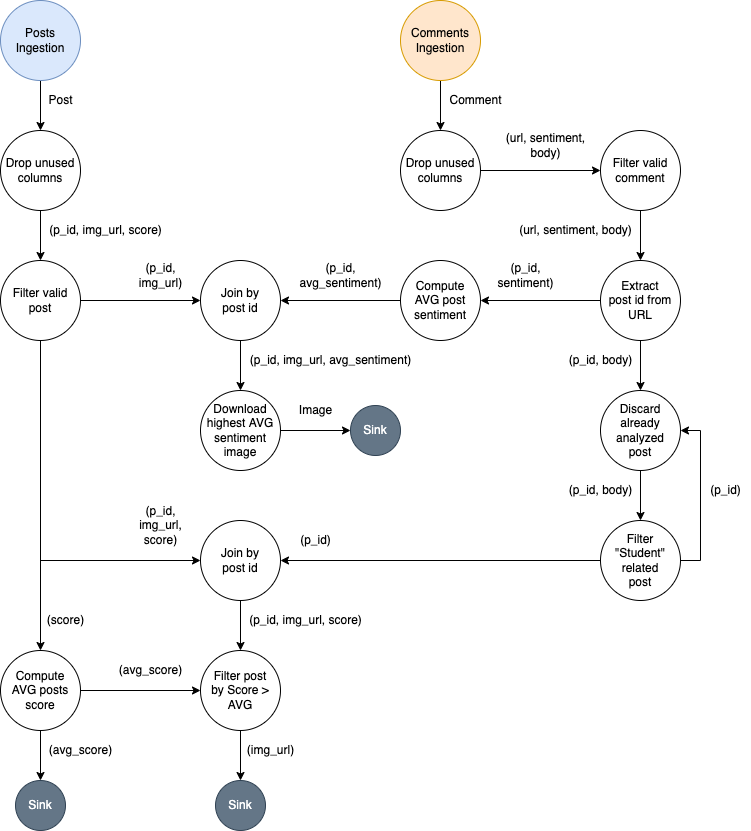

The diagram above was exported from draw.io. Its source (the exported page's mxGraphModel, read from the mxfile embedded in the PNG):
<mxGraphModel dx="1135" dy="742" grid="1" gridSize="10" guides="1" tooltips="1" connect="1" arrows="1" fold="1" page="1" pageScale="1" pageWidth="827" pageHeight="1169" math="0" shadow="0">
  <root>
    <mxCell id="0" />
    <mxCell id="1" parent="0" />
    <mxCell id="8LuenXM5auG5nZZwSp7b-4" style="edgeStyle=orthogonalEdgeStyle;rounded=0;orthogonalLoop=1;jettySize=auto;html=1;" parent="1" source="K_Vqy9ZggZsy6Cn6XvWI-1" target="8LuenXM5auG5nZZwSp7b-2" edge="1">
      <mxGeometry relative="1" as="geometry" />
    </mxCell>
    <mxCell id="K_Vqy9ZggZsy6Cn6XvWI-1" value="Posts&lt;br&gt;Ingestion" style="ellipse;whiteSpace=wrap;html=1;aspect=fixed;fillColor=#dae8fc;strokeColor=#6c8ebf;" parent="1" vertex="1">
      <mxGeometry x="40" y="40" width="80" height="80" as="geometry" />
    </mxCell>
    <mxCell id="K_Vqy9ZggZsy6Cn6XvWI-3" value="Post" style="text;html=1;align=center;verticalAlign=middle;resizable=0;points=[];autosize=1;strokeColor=none;fillColor=none;fontStyle=0" parent="1" vertex="1">
      <mxGeometry x="80" y="130" width="40" height="20" as="geometry" />
    </mxCell>
    <mxCell id="8LuenXM5auG5nZZwSp7b-5" style="edgeStyle=orthogonalEdgeStyle;rounded=0;orthogonalLoop=1;jettySize=auto;html=1;" parent="1" source="K_Vqy9ZggZsy6Cn6XvWI-6" target="LEWrsPfIBsaWR34w1g9D-1" edge="1">
      <mxGeometry relative="1" as="geometry" />
    </mxCell>
    <mxCell id="K_Vqy9ZggZsy6Cn6XvWI-6" value="Comments Ingestion" style="ellipse;whiteSpace=wrap;html=1;aspect=fixed;fillColor=#ffe6cc;strokeColor=#d79b00;" parent="1" vertex="1">
      <mxGeometry x="440" y="40" width="80" height="80" as="geometry" />
    </mxCell>
    <mxCell id="K_Vqy9ZggZsy6Cn6XvWI-20" style="edgeStyle=orthogonalEdgeStyle;rounded=0;orthogonalLoop=1;jettySize=auto;html=1;" parent="1" source="K_Vqy9ZggZsy6Cn6XvWI-7" target="K_Vqy9ZggZsy6Cn6XvWI-19" edge="1">
      <mxGeometry relative="1" as="geometry" />
    </mxCell>
    <mxCell id="K_Vqy9ZggZsy6Cn6XvWI-7" value="Filter valid comment" style="ellipse;whiteSpace=wrap;html=1;aspect=fixed;" parent="1" vertex="1">
      <mxGeometry x="640" y="170" width="80" height="80" as="geometry" />
    </mxCell>
    <mxCell id="K_Vqy9ZggZsy6Cn6XvWI-8" value="Comment" style="text;html=1;align=center;verticalAlign=middle;resizable=0;points=[];autosize=1;strokeColor=none;fillColor=none;" parent="1" vertex="1">
      <mxGeometry x="480" y="130" width="70" height="20" as="geometry" />
    </mxCell>
    <mxCell id="K_Vqy9ZggZsy6Cn6XvWI-16" style="edgeStyle=orthogonalEdgeStyle;rounded=0;orthogonalLoop=1;jettySize=auto;html=1;" parent="1" source="K_Vqy9ZggZsy6Cn6XvWI-9" target="K_Vqy9ZggZsy6Cn6XvWI-15" edge="1">
      <mxGeometry relative="1" as="geometry" />
    </mxCell>
    <mxCell id="K_Vqy9ZggZsy6Cn6XvWI-73" style="edgeStyle=orthogonalEdgeStyle;rounded=0;orthogonalLoop=1;jettySize=auto;html=1;fontSize=10;" parent="1" source="K_Vqy9ZggZsy6Cn6XvWI-9" target="K_Vqy9ZggZsy6Cn6XvWI-54" edge="1">
      <mxGeometry relative="1" as="geometry" />
    </mxCell>
    <mxCell id="K_Vqy9ZggZsy6Cn6XvWI-9" value="Compute&lt;br&gt;AVG posts score" style="ellipse;whiteSpace=wrap;html=1;aspect=fixed;" parent="1" vertex="1">
      <mxGeometry x="40" y="690" width="80" height="80" as="geometry" />
    </mxCell>
    <mxCell id="K_Vqy9ZggZsy6Cn6XvWI-26" style="edgeStyle=orthogonalEdgeStyle;rounded=0;orthogonalLoop=1;jettySize=auto;html=1;" parent="1" source="K_Vqy9ZggZsy6Cn6XvWI-12" target="K_Vqy9ZggZsy6Cn6XvWI-9" edge="1">
      <mxGeometry relative="1" as="geometry" />
    </mxCell>
    <mxCell id="K_Vqy9ZggZsy6Cn6XvWI-33" style="edgeStyle=orthogonalEdgeStyle;rounded=0;orthogonalLoop=1;jettySize=auto;html=1;" parent="1" source="K_Vqy9ZggZsy6Cn6XvWI-12" target="K_Vqy9ZggZsy6Cn6XvWI-28" edge="1">
      <mxGeometry relative="1" as="geometry" />
    </mxCell>
    <mxCell id="K_Vqy9ZggZsy6Cn6XvWI-67" style="edgeStyle=orthogonalEdgeStyle;rounded=0;orthogonalLoop=1;jettySize=auto;html=1;fontSize=10;" parent="1" source="K_Vqy9ZggZsy6Cn6XvWI-12" target="K_Vqy9ZggZsy6Cn6XvWI-64" edge="1">
      <mxGeometry relative="1" as="geometry">
        <Array as="points">
          <mxPoint x="80" y="600" />
        </Array>
      </mxGeometry>
    </mxCell>
    <mxCell id="K_Vqy9ZggZsy6Cn6XvWI-12" value="Filter valid post" style="ellipse;whiteSpace=wrap;html=1;aspect=fixed;" parent="1" vertex="1">
      <mxGeometry x="40" y="300" width="80" height="80" as="geometry" />
    </mxCell>
    <mxCell id="K_Vqy9ZggZsy6Cn6XvWI-15" value="Sink" style="ellipse;whiteSpace=wrap;html=1;aspect=fixed;fillColor=#647687;fontColor=#ffffff;strokeColor=#314354;" parent="1" vertex="1">
      <mxGeometry x="55" y="820" width="50" height="50" as="geometry" />
    </mxCell>
    <mxCell id="K_Vqy9ZggZsy6Cn6XvWI-17" value="(avg_score)" style="text;html=1;align=center;verticalAlign=middle;resizable=0;points=[];autosize=1;strokeColor=none;fillColor=none;" parent="1" vertex="1">
      <mxGeometry x="150" y="700" width="80" height="20" as="geometry" />
    </mxCell>
    <mxCell id="K_Vqy9ZggZsy6Cn6XvWI-23" style="edgeStyle=orthogonalEdgeStyle;rounded=0;orthogonalLoop=1;jettySize=auto;html=1;" parent="1" source="K_Vqy9ZggZsy6Cn6XvWI-19" target="K_Vqy9ZggZsy6Cn6XvWI-22" edge="1">
      <mxGeometry relative="1" as="geometry" />
    </mxCell>
    <mxCell id="K_Vqy9ZggZsy6Cn6XvWI-50" style="edgeStyle=orthogonalEdgeStyle;rounded=0;orthogonalLoop=1;jettySize=auto;html=1;fontSize=10;" parent="1" source="K_Vqy9ZggZsy6Cn6XvWI-19" target="K_Vqy9ZggZsy6Cn6XvWI-49" edge="1">
      <mxGeometry relative="1" as="geometry" />
    </mxCell>
    <mxCell id="K_Vqy9ZggZsy6Cn6XvWI-19" value="Extract&lt;br&gt;post id from URL" style="ellipse;whiteSpace=wrap;html=1;aspect=fixed;" parent="1" vertex="1">
      <mxGeometry x="640" y="300" width="80" height="80" as="geometry" />
    </mxCell>
    <mxCell id="K_Vqy9ZggZsy6Cn6XvWI-21" value="(url, sentiment, body)" style="text;html=1;align=center;verticalAlign=middle;resizable=0;points=[];autosize=1;strokeColor=none;fillColor=none;" parent="1" vertex="1">
      <mxGeometry x="550" y="260" width="130" height="20" as="geometry" />
    </mxCell>
    <mxCell id="K_Vqy9ZggZsy6Cn6XvWI-30" style="edgeStyle=orthogonalEdgeStyle;rounded=0;orthogonalLoop=1;jettySize=auto;html=1;" parent="1" source="K_Vqy9ZggZsy6Cn6XvWI-22" target="K_Vqy9ZggZsy6Cn6XvWI-28" edge="1">
      <mxGeometry relative="1" as="geometry" />
    </mxCell>
    <mxCell id="K_Vqy9ZggZsy6Cn6XvWI-22" value="Compute&lt;br&gt;AVG post sentiment" style="ellipse;whiteSpace=wrap;html=1;aspect=fixed;" parent="1" vertex="1">
      <mxGeometry x="440" y="300" width="80" height="80" as="geometry" />
    </mxCell>
    <mxCell id="K_Vqy9ZggZsy6Cn6XvWI-24" value="(p_id,&lt;br&gt;sentiment)" style="text;html=1;align=center;verticalAlign=middle;resizable=0;points=[];autosize=1;strokeColor=none;fillColor=none;" parent="1" vertex="1">
      <mxGeometry x="530" y="300" width="70" height="30" as="geometry" />
    </mxCell>
    <mxCell id="K_Vqy9ZggZsy6Cn6XvWI-36" style="edgeStyle=orthogonalEdgeStyle;rounded=0;orthogonalLoop=1;jettySize=auto;html=1;" parent="1" source="K_Vqy9ZggZsy6Cn6XvWI-28" target="K_Vqy9ZggZsy6Cn6XvWI-35" edge="1">
      <mxGeometry relative="1" as="geometry" />
    </mxCell>
    <mxCell id="K_Vqy9ZggZsy6Cn6XvWI-28" value="Join by&lt;br&gt;post id" style="ellipse;whiteSpace=wrap;html=1;aspect=fixed;" parent="1" vertex="1">
      <mxGeometry x="240" y="300" width="80" height="80" as="geometry" />
    </mxCell>
    <mxCell id="K_Vqy9ZggZsy6Cn6XvWI-31" value="(p_id,&lt;br&gt;avg_sentiment)" style="text;html=1;align=center;verticalAlign=middle;resizable=0;points=[];autosize=1;strokeColor=none;fillColor=none;" parent="1" vertex="1">
      <mxGeometry x="330" y="300" width="100" height="30" as="geometry" />
    </mxCell>
    <mxCell id="K_Vqy9ZggZsy6Cn6XvWI-34" value="(p_id,&lt;br&gt;img_url,&lt;br&gt;score)" style="text;html=1;align=center;verticalAlign=middle;resizable=0;points=[];autosize=1;strokeColor=none;fillColor=none;" parent="1" vertex="1">
      <mxGeometry x="170" y="540" width="60" height="50" as="geometry" />
    </mxCell>
    <mxCell id="K_Vqy9ZggZsy6Cn6XvWI-48" style="edgeStyle=orthogonalEdgeStyle;rounded=0;orthogonalLoop=1;jettySize=auto;html=1;fontSize=10;" parent="1" source="K_Vqy9ZggZsy6Cn6XvWI-35" target="K_Vqy9ZggZsy6Cn6XvWI-45" edge="1">
      <mxGeometry relative="1" as="geometry" />
    </mxCell>
    <mxCell id="K_Vqy9ZggZsy6Cn6XvWI-35" value="Download&lt;br&gt;highest AVG sentiment image" style="ellipse;whiteSpace=wrap;html=1;aspect=fixed;" parent="1" vertex="1">
      <mxGeometry x="240" y="430" width="80" height="80" as="geometry" />
    </mxCell>
    <mxCell id="K_Vqy9ZggZsy6Cn6XvWI-37" value="(p_id, img_url, avg_sentiment)" style="text;html=1;align=center;verticalAlign=middle;resizable=0;points=[];autosize=1;strokeColor=none;fillColor=none;" parent="1" vertex="1">
      <mxGeometry x="280" y="390" width="180" height="20" as="geometry" />
    </mxCell>
    <mxCell id="K_Vqy9ZggZsy6Cn6XvWI-45" value="Sink" style="ellipse;whiteSpace=wrap;html=1;aspect=fixed;fillColor=#647687;fontColor=#ffffff;strokeColor=#314354;" parent="1" vertex="1">
      <mxGeometry x="390" y="445" width="50" height="50" as="geometry" />
    </mxCell>
    <mxCell id="K_Vqy9ZggZsy6Cn6XvWI-47" value="Image" style="text;html=1;align=center;verticalAlign=middle;resizable=0;points=[];autosize=1;strokeColor=none;fillColor=none;" parent="1" vertex="1">
      <mxGeometry x="330" y="440" width="50" height="20" as="geometry" />
    </mxCell>
    <mxCell id="K_Vqy9ZggZsy6Cn6XvWI-52" style="edgeStyle=orthogonalEdgeStyle;rounded=0;orthogonalLoop=1;jettySize=auto;html=1;fontSize=10;" parent="1" source="K_Vqy9ZggZsy6Cn6XvWI-49" target="K_Vqy9ZggZsy6Cn6XvWI-51" edge="1">
      <mxGeometry relative="1" as="geometry" />
    </mxCell>
    <mxCell id="K_Vqy9ZggZsy6Cn6XvWI-49" value="Discard&lt;br&gt;already analyzed&lt;br&gt;post" style="ellipse;whiteSpace=wrap;html=1;aspect=fixed;" parent="1" vertex="1">
      <mxGeometry x="640" y="430" width="80" height="80" as="geometry" />
    </mxCell>
    <mxCell id="K_Vqy9ZggZsy6Cn6XvWI-53" style="edgeStyle=orthogonalEdgeStyle;rounded=0;orthogonalLoop=1;jettySize=auto;html=1;fontSize=10;" parent="1" source="K_Vqy9ZggZsy6Cn6XvWI-51" target="K_Vqy9ZggZsy6Cn6XvWI-49" edge="1">
      <mxGeometry relative="1" as="geometry">
        <Array as="points">
          <mxPoint x="740" y="600" />
          <mxPoint x="740" y="470" />
        </Array>
      </mxGeometry>
    </mxCell>
    <mxCell id="K_Vqy9ZggZsy6Cn6XvWI-65" style="edgeStyle=orthogonalEdgeStyle;rounded=0;orthogonalLoop=1;jettySize=auto;html=1;fontSize=10;" parent="1" source="K_Vqy9ZggZsy6Cn6XvWI-51" target="K_Vqy9ZggZsy6Cn6XvWI-64" edge="1">
      <mxGeometry relative="1" as="geometry" />
    </mxCell>
    <mxCell id="K_Vqy9ZggZsy6Cn6XvWI-51" value="Filter&lt;br&gt;&quot;Student&quot; related&lt;br&gt;post" style="ellipse;whiteSpace=wrap;html=1;aspect=fixed;" parent="1" vertex="1">
      <mxGeometry x="640" y="560" width="80" height="80" as="geometry" />
    </mxCell>
    <mxCell id="LfMlYt08fXeG3gVmF4eB-1" style="edgeStyle=orthogonalEdgeStyle;rounded=0;orthogonalLoop=1;jettySize=auto;html=1;" edge="1" parent="1" source="K_Vqy9ZggZsy6Cn6XvWI-54" target="K_Vqy9ZggZsy6Cn6XvWI-75">
      <mxGeometry relative="1" as="geometry" />
    </mxCell>
    <mxCell id="K_Vqy9ZggZsy6Cn6XvWI-54" value="Filter post&lt;br&gt;by Score &amp;gt; AVG" style="ellipse;whiteSpace=wrap;html=1;aspect=fixed;" parent="1" vertex="1">
      <mxGeometry x="240" y="690" width="80" height="80" as="geometry" />
    </mxCell>
    <mxCell id="K_Vqy9ZggZsy6Cn6XvWI-59" value="(p_id, body)" style="text;html=1;align=center;verticalAlign=middle;resizable=0;points=[];autosize=1;strokeColor=none;fillColor=none;" parent="1" vertex="1">
      <mxGeometry x="600" y="390" width="80" height="20" as="geometry" />
    </mxCell>
    <mxCell id="K_Vqy9ZggZsy6Cn6XvWI-60" value="(p_id)" style="text;html=1;align=center;verticalAlign=middle;resizable=0;points=[];autosize=1;strokeColor=none;fillColor=none;" parent="1" vertex="1">
      <mxGeometry x="740" y="520" width="50" height="20" as="geometry" />
    </mxCell>
    <mxCell id="K_Vqy9ZggZsy6Cn6XvWI-61" value="(p_id, body)" style="text;html=1;align=center;verticalAlign=middle;resizable=0;points=[];autosize=1;strokeColor=none;fillColor=none;" parent="1" vertex="1">
      <mxGeometry x="600" y="520" width="80" height="20" as="geometry" />
    </mxCell>
    <mxCell id="K_Vqy9ZggZsy6Cn6XvWI-62" value="(p_id)" style="text;html=1;align=center;verticalAlign=middle;resizable=0;points=[];autosize=1;strokeColor=none;fillColor=none;" parent="1" vertex="1">
      <mxGeometry x="330" y="570" width="50" height="20" as="geometry" />
    </mxCell>
    <mxCell id="K_Vqy9ZggZsy6Cn6XvWI-68" style="edgeStyle=orthogonalEdgeStyle;rounded=0;orthogonalLoop=1;jettySize=auto;html=1;fontSize=10;" parent="1" source="K_Vqy9ZggZsy6Cn6XvWI-64" target="K_Vqy9ZggZsy6Cn6XvWI-54" edge="1">
      <mxGeometry relative="1" as="geometry" />
    </mxCell>
    <mxCell id="K_Vqy9ZggZsy6Cn6XvWI-64" value="Join by&lt;br&gt;post id" style="ellipse;whiteSpace=wrap;html=1;aspect=fixed;" parent="1" vertex="1">
      <mxGeometry x="240" y="560" width="80" height="80" as="geometry" />
    </mxCell>
    <mxCell id="K_Vqy9ZggZsy6Cn6XvWI-71" value="(p_id,&lt;br&gt;img_url)" style="text;html=1;align=center;verticalAlign=middle;resizable=0;points=[];autosize=1;strokeColor=none;fillColor=none;" parent="1" vertex="1">
      <mxGeometry x="170" y="300" width="60" height="30" as="geometry" />
    </mxCell>
    <mxCell id="K_Vqy9ZggZsy6Cn6XvWI-72" value="(p_id, img_url, score)" style="text;html=1;align=center;verticalAlign=middle;resizable=0;points=[];autosize=1;strokeColor=none;fillColor=none;" parent="1" vertex="1">
      <mxGeometry x="280" y="650" width="130" height="20" as="geometry" />
    </mxCell>
    <mxCell id="K_Vqy9ZggZsy6Cn6XvWI-74" value="(avg_score)" style="text;html=1;align=center;verticalAlign=middle;resizable=0;points=[];autosize=1;strokeColor=none;fillColor=none;" parent="1" vertex="1">
      <mxGeometry x="80" y="780" width="80" height="20" as="geometry" />
    </mxCell>
    <mxCell id="K_Vqy9ZggZsy6Cn6XvWI-75" value="Sink" style="ellipse;whiteSpace=wrap;html=1;aspect=fixed;fillColor=#647687;fontColor=#ffffff;strokeColor=#314354;" parent="1" vertex="1">
      <mxGeometry x="255" y="820" width="50" height="50" as="geometry" />
    </mxCell>
    <mxCell id="K_Vqy9ZggZsy6Cn6XvWI-77" value="(img_url)" style="text;html=1;align=center;verticalAlign=middle;resizable=0;points=[];autosize=1;strokeColor=none;fillColor=none;" parent="1" vertex="1">
      <mxGeometry x="280" y="780" width="60" height="20" as="geometry" />
    </mxCell>
    <mxCell id="K_Vqy9ZggZsy6Cn6XvWI-78" value="(score)" style="text;html=1;align=center;verticalAlign=middle;resizable=0;points=[];autosize=1;strokeColor=none;fillColor=none;" parent="1" vertex="1">
      <mxGeometry x="80" y="650" width="50" height="20" as="geometry" />
    </mxCell>
    <mxCell id="8LuenXM5auG5nZZwSp7b-1" style="edgeStyle=orthogonalEdgeStyle;rounded=0;orthogonalLoop=1;jettySize=auto;html=1;" parent="1" source="LEWrsPfIBsaWR34w1g9D-1" target="K_Vqy9ZggZsy6Cn6XvWI-7" edge="1">
      <mxGeometry relative="1" as="geometry" />
    </mxCell>
    <mxCell id="LEWrsPfIBsaWR34w1g9D-1" value="Drop unused&lt;br&gt;columns" style="ellipse;whiteSpace=wrap;html=1;aspect=fixed;" parent="1" vertex="1">
      <mxGeometry x="440" y="170" width="80" height="80" as="geometry" />
    </mxCell>
    <mxCell id="8LuenXM5auG5nZZwSp7b-3" style="edgeStyle=orthogonalEdgeStyle;rounded=0;orthogonalLoop=1;jettySize=auto;html=1;" parent="1" source="8LuenXM5auG5nZZwSp7b-2" target="K_Vqy9ZggZsy6Cn6XvWI-12" edge="1">
      <mxGeometry relative="1" as="geometry" />
    </mxCell>
    <mxCell id="8LuenXM5auG5nZZwSp7b-2" value="Drop unused&lt;br&gt;columns" style="ellipse;whiteSpace=wrap;html=1;aspect=fixed;" parent="1" vertex="1">
      <mxGeometry x="40" y="170" width="80" height="80" as="geometry" />
    </mxCell>
    <mxCell id="8LuenXM5auG5nZZwSp7b-6" value="(p_id, img_url, score)" style="text;html=1;align=center;verticalAlign=middle;resizable=0;points=[];autosize=1;strokeColor=none;fillColor=none;" parent="1" vertex="1">
      <mxGeometry x="80" y="260" width="130" height="20" as="geometry" />
    </mxCell>
    <mxCell id="8LuenXM5auG5nZZwSp7b-7" value="(url, sentiment,&lt;br&gt;body)" style="text;html=1;align=center;verticalAlign=middle;resizable=0;points=[];autosize=1;strokeColor=none;fillColor=none;" parent="1" vertex="1">
      <mxGeometry x="540" y="170" width="90" height="30" as="geometry" />
    </mxCell>
  </root>
</mxGraphModel>